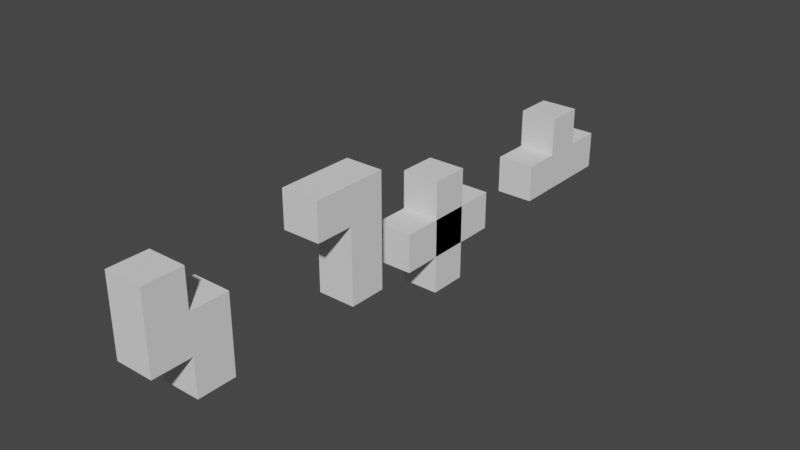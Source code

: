 # Source: tetris-ojekte.blend  (saved by Blender 3.3.6; exported with 4.5.12 LTS)
import bpy
from mathutils import Matrix  # noqa: F401  (used for matrix-valued properties, if any)

bpy.ops.wm.read_factory_settings(use_empty=True)
scene = bpy.context.scene
scene.name = 'Scene'

# ---- collections
col_collection = bpy.data.collections.new('Collection'); scene.collection.children.link(col_collection)

# ---- world
world_world = bpy.data.worlds.new('World'); scene.world = world_world
world_world.use_nodes = True; world_world.node_tree.nodes.clear()
_N = world_world.node_tree.nodes; _L = world_world.node_tree.links
n0 = _N.new('ShaderNodeOutputWorld'); n0.name = 'World Output'; n0.location = (300, 300)
n1 = _N.new('ShaderNodeBackground'); n1.name = 'Background'; n1.location = (10, 300)
n1.inputs[0].default_value = (0.05088, 0.05088, 0.05088, 1.0)
_L.new(n1.outputs[0], n0.inputs[0])
n0.is_active_output = True
world_world.color = (0.05088, 0.05088, 0.05088)
world_world.use_sun_shadow = False
world_world.sun_shadow_jitter_overblur = 0.0

# ---- meshes
me_cube_001 = bpy.data.meshes.new('Cube.001')
me_cube_001.from_pydata([(-1.0, -1.0, -1.0), (-1.0, -1.0, 1.0), (-1.0, 1.0, -1.0), (-1.0, 1.0, 1.0), (1.0, -1.0, -1.0), (1.0, -1.0, 1.0), (1.0, 1.0, -1.0), (1.0, 1.0, 1.0), (-1.0, -1.0, 2.997), (-1.0, 1.0, 2.997), (1.0, -1.0, 2.997), (1.0, 1.0, 2.997), (-1.0, -1.0, -2.984), (-1.0, 1.0, -2.984), (1.0, -1.0, -2.984), (1.0, 1.0, -2.984), (-1.0, -3.021, -1.0), (-1.0, -3.021, 1.0), (1.0, -3.021, -1.0), (1.0, -3.021, 1.0), (-1.0, 3.009, -1.0), (-1.0, 3.009, 1.0), (1.0, 3.009, -1.0), (1.0, 3.009, 1.0), (-1.0, -1.0, -1.0), (-1.0, -1.0, 1.0), (-1.0, 1.0, -1.0), (-1.0, 1.0, 1.0), (1.0, -1.0, -1.0), (1.0, -1.0, 1.0), (1.0, 1.0, -1.0), (1.0, 1.0, 1.0)], [], [(0, 1, 3, 2), (7, 6, 22, 23), (6, 7, 5, 4), (0, 4, 18, 16), (4, 0, 12, 14), (5, 7, 11, 10), (11, 9, 8, 10), (3, 1, 8, 9), (1, 5, 10, 8), (7, 3, 9, 11), (13, 15, 14, 12), (2, 6, 15, 13), (0, 2, 13, 12), (6, 4, 14, 15), (18, 19, 17, 16), (5, 1, 17, 19), (4, 5, 19, 18), (1, 0, 16, 17), (20, 21, 23, 22), (6, 2, 20, 22), (3, 7, 23, 21), (2, 3, 21, 20), (24, 25, 27, 26), (26, 27, 31, 30), (30, 31, 29, 28), (28, 29, 25, 24), (26, 30, 28, 24), (31, 27, 25, 29)])
_uv = me_cube_001.uv_layers.new(name='UVMap')
_uv.uv.foreach_set('vector', [0.1839, 0.09385, 0.2768, 0.1856, 0.185, 0.2785, 0.09215, 0.1867, 0.5545, 0.09328, 0.4616, 0.185, 0.3695, 0.09174, 0.4623, 0.0, 0.4616, 0.185, 0.5545, 0.09328, 0.6462, 0.1861, 0.5533, 0.2779, 0.8695, 0.5247, 0.7389, 0.5247, 0.7389, 0.3928, 0.8695, 0.3928, 0.7389, 0.5247, 0.8695, 0.5247, 0.8695, 0.6542, 0.7389, 0.6542, 0.6462, 0.1861, 0.5545, 0.09328, 0.6472, 0.001692, 0.7389, 0.09456, 1.0, 0.1305, 0.8695, 0.1305, 0.8695, 0.0, 1.0, 3.909e-08, 0.185, 0.2785, 0.2768, 0.1856, 0.3695, 0.2772, 0.2777, 0.37, 0.8695, 0.1303, 0.7389, 0.1303, 0.7389, 0.0, 0.8695, 0.0, 1.0, 0.2609, 0.8695, 0.2609, 0.8695, 0.1305, 1.0, 0.1305, 0.8695, 0.7847, 0.7389, 0.7847, 0.7389, 0.6542, 0.8695, 0.6542, 0.8695, 0.6536, 1.0, 0.6536, 1.0, 0.7831, 0.8695, 0.7831, 0.1839, 0.09385, 0.09215, 0.1867, 6.997e-06, 0.09569, 0.09175, 0.002823, 0.4616, 0.185, 0.5533, 0.2779, 0.4612, 0.3689, 0.3695, 0.276, 0.7389, 0.3928, 0.7389, 0.2622, 0.8695, 0.2622, 0.8695, 0.3928, 0.7389, 0.1303, 0.8695, 0.1303, 0.8695, 0.2622, 0.7389, 0.2622, 0.5533, 0.2779, 0.6462, 0.1861, 0.7389, 0.28, 0.6461, 0.3717, 0.2768, 0.1856, 0.1839, 0.09385, 0.2766, 0.0, 0.3695, 0.09174, 0.8695, 0.5225, 0.8695, 0.392, 1.0, 0.392, 1.0, 0.5225, 1.0, 0.6536, 0.8695, 0.6536, 0.8695, 0.5225, 1.0, 0.5225, 0.8695, 0.2609, 1.0, 0.2609, 1.0, 0.392, 0.8695, 0.392, 0.09215, 0.1867, 0.185, 0.2785, 0.09287, 0.3717, 0.0, 0.28, 0.375, 0.0, 0.625, 0.0, 0.625, 0.25, 0.375, 0.25, 0.375, 0.25, 0.625, 0.25, 0.625, 0.5, 0.375, 0.5, 0.375, 0.5, 0.625, 0.5, 0.625, 0.75, 0.375, 0.75, 0.375, 0.75, 0.625, 0.75, 0.625, 1.0, 0.375, 1.0, 0.125, 0.5, 0.375, 0.5, 0.375, 0.75, 0.125, 0.75, 0.625, 0.5, 0.875, 0.5, 0.875, 0.75, 0.625, 0.75])
me_cube_001.update()
me_cube = bpy.data.meshes.new('Cube')
me_cube.from_pydata([(-1.0, -1.0, -1.0), (-1.0, -1.0, 1.0), (-1.0, 1.0, -1.0), (-1.0, 1.0, 1.0), (1.0, -1.0, -1.0), (1.0, -1.0, 1.0), (1.0, 1.0, -1.0), (1.0, 1.0, 1.0), (-1.0, -1.0, 3.011), (-1.0, 1.0, 3.011), (1.0, 1.0, 3.011), (1.0, -1.0, 3.011), (-1.0, -1.0, 4.993), (-1.0, 1.0, 4.993), (1.0, 1.0, 4.993), (1.0, -1.0, 4.993), (1.0, -1.0, 3.011), (-1.0, -1.0, 3.011), (1.0, -1.0, 4.993), (-1.0, -1.0, 4.993), (1.0, -3.04, 3.011), (-1.0, -3.04, 3.011), (1.0, -3.04, 4.993), (-1.0, -3.04, 4.993)], [], [(0, 1, 3, 2), (2, 3, 7, 6), (6, 7, 5, 4), (4, 5, 1, 0), (2, 6, 4, 0), (7, 3, 9, 10), (11, 10, 14, 15), (5, 7, 10, 11), (3, 1, 8, 9), (1, 5, 11, 8), (14, 13, 12, 15), (9, 8, 12, 13), (11, 15, 18, 16), (10, 9, 13, 14), (16, 18, 22, 20), (15, 12, 19, 18), (8, 11, 16, 17), (12, 8, 17, 19), (21, 20, 22, 23), (17, 16, 20, 21), (19, 17, 21, 23), (18, 19, 23, 22)])
_uv = me_cube.uv_layers.new(name='UVMap')
_uv.uv.foreach_set('vector', [0.375, 0.0, 0.625, 0.0, 0.625, 0.25, 0.375, 0.25, 0.375, 0.25, 0.625, 0.25, 0.625, 0.5, 0.375, 0.5, 0.375, 0.5, 0.625, 0.5, 0.625, 0.75, 0.375, 0.75, 0.375, 0.75, 0.625, 0.75, 0.625, 1.0, 0.375, 1.0, 0.125, 0.5, 0.375, 0.5, 0.375, 0.75, 0.125, 0.75, 0.625, 0.5, 0.625, 0.25, 0.625, 0.25, 0.625, 0.5, 0.625, 0.75, 0.625, 0.5, 0.625, 0.5, 0.625, 0.75, 0.625, 0.75, 0.625, 0.5, 0.625, 0.5, 0.625, 0.75, 0.625, 0.25, 0.625, 0.0, 0.625, 0.0, 0.625, 0.25, 0.625, 1.0, 0.625, 0.75, 0.625, 0.75, 0.625, 1.0, 0.625, 0.5, 0.875, 0.5, 0.875, 0.75, 0.625, 0.75, 0.625, 0.25, 0.625, 0.0, 0.625, 0.0, 0.625, 0.25, 0.625, 0.75, 0.625, 0.75, 0.625, 0.75, 0.625, 0.75, 0.625, 0.5, 0.625, 0.25, 0.625, 0.25, 0.625, 0.5, 0.625, 0.75, 0.625, 0.75, 0.625, 0.75, 0.625, 0.75, 0.625, 0.75, 0.875, 0.75, 0.875, 0.75, 0.625, 0.75, 0.625, 1.0, 0.625, 0.75, 0.625, 0.75, 0.625, 1.0, 0.625, 0.0, 0.625, 0.0, 0.625, 0.0, 0.625, 0.0, 0.625, 1.0, 0.625, 0.75, 0.625, 0.75, 0.625, 1.0, 0.625, 1.0, 0.625, 0.75, 0.625, 0.75, 0.625, 1.0, 0.625, 0.0, 0.625, 0.0, 0.625, 0.0, 0.625, 0.0, 0.625, 0.75, 0.875, 0.75, 0.875, 0.75, 0.625, 0.75])
me_cube.update()
me_cube_002 = bpy.data.meshes.new('Cube.002')
me_cube_002.from_pydata([(-1.0, -1.0, -1.0), (-1.0, -1.0, 1.0), (-1.0, 1.0, -1.0), (-1.0, 1.0, 1.0), (1.0, -1.0, -1.0), (1.0, -1.0, 1.0), (1.0, 1.0, -1.0), (1.0, 1.0, 1.0), (-1.0, -3.011, -1.0), (-1.0, -3.011, 1.0), (1.0, -3.011, 1.0), (1.0, -3.011, -1.0), (-1.0, -4.993, -1.0), (-1.0, -4.993, 1.0), (1.0, -4.993, 1.0), (1.0, -4.993, -1.0), (1.0, -1.0, 3.04), (-1.0, -1.0, 3.04), (1.0, -3.011, 3.04), (-1.0, -3.011, 3.04)], [], [(0, 1, 3, 2), (2, 3, 7, 6), (6, 7, 5, 4), (1, 0, 8, 9), (2, 6, 4, 0), (7, 3, 1, 5), (8, 11, 15, 12), (0, 4, 11, 8), (10, 5, 16, 18), (4, 5, 10, 11), (15, 14, 13, 12), (9, 8, 12, 13), (10, 9, 13, 14), (11, 10, 14, 15), (16, 17, 19, 18), (1, 9, 19, 17), (9, 10, 18, 19), (5, 1, 17, 16)])
_uv = me_cube_002.uv_layers.new(name='UVMap')
_uv.uv.foreach_set('vector', [0.375, 0.0, 0.625, 0.0, 0.625, 0.25, 0.375, 0.25, 0.375, 0.25, 0.625, 0.25, 0.625, 0.5, 0.375, 0.5, 0.375, 0.5, 0.625, 0.5, 0.625, 0.75, 0.375, 0.75, 0.625, 0.0, 0.375, 0.0, 0.375, 0.0, 0.625, 0.0, 0.125, 0.5, 0.375, 0.5, 0.375, 0.75, 0.125, 0.75, 0.625, 0.5, 0.875, 0.5, 0.875, 0.75, 0.625, 0.75, 0.125, 0.75, 0.375, 0.75, 0.375, 0.75, 0.125, 0.75, 0.125, 0.75, 0.375, 0.75, 0.375, 0.75, 0.125, 0.75, 0.625, 0.75, 0.625, 0.75, 0.625, 0.75, 0.625, 0.75, 0.375, 0.75, 0.625, 0.75, 0.625, 0.75, 0.375, 0.75, 0.375, 0.75, 0.625, 0.75, 0.625, 1.0, 0.375, 1.0, 0.625, 0.0, 0.375, 0.0, 0.375, 0.0, 0.625, 0.0, 0.625, 0.75, 0.875, 0.75, 0.875, 0.75, 0.625, 0.75, 0.375, 0.75, 0.625, 0.75, 0.625, 0.75, 0.375, 0.75, 0.625, 0.75, 0.875, 0.75, 0.875, 0.75, 0.625, 0.75, 0.625, 0.0, 0.625, 0.0, 0.625, 0.0, 0.625, 0.0, 0.875, 0.75, 0.625, 0.75, 0.625, 0.75, 0.875, 0.75, 0.625, 0.75, 0.875, 0.75, 0.875, 0.75, 0.625, 0.75])
me_cube_002.update()
me_cube_003 = bpy.data.meshes.new('Cube.003')
me_cube_003.from_pydata([(-1.0, -1.0, -1.0), (-1.0, -1.0, 1.0), (-1.0, 1.0, -1.0), (-1.0, 1.0, 1.0), (1.0, -1.0, -1.0), (1.0, -1.0, 1.0), (1.0, 1.0, -1.0), (1.0, 1.0, 1.0), (-1.0, -1.0, 3.011), (-1.0, 1.0, 3.011), (1.0, 1.0, 3.011), (1.0, -1.0, 3.011), (1.0, -3.04, 1.0), (-1.0, -3.04, 1.0), (1.0, -3.04, 3.011), (-1.0, -3.04, 3.011), (1.0, -1.0, 4.993), (-1.0, -1.0, 4.993), (1.0, -3.04, 4.993), (-1.0, -3.04, 4.993)], [], [(0, 1, 3, 2), (2, 3, 7, 6), (6, 7, 5, 4), (4, 5, 1, 0), (2, 6, 4, 0), (5, 7, 10, 11), (10, 9, 8, 11), (3, 1, 8, 9), (5, 11, 14, 12), (7, 3, 9, 10), (13, 12, 14, 15), (15, 14, 18, 19), (1, 5, 12, 13), (8, 1, 13, 15), (16, 17, 19, 18), (11, 8, 17, 16), (8, 15, 19, 17), (14, 11, 16, 18)])
_uv = me_cube_003.uv_layers.new(name='UVMap')
_uv.uv.foreach_set('vector', [0.375, 0.0, 0.625, 0.0, 0.625, 0.25, 0.375, 0.25, 0.375, 0.25, 0.625, 0.25, 0.625, 0.5, 0.375, 0.5, 0.375, 0.5, 0.625, 0.5, 0.625, 0.75, 0.375, 0.75, 0.375, 0.75, 0.625, 0.75, 0.625, 1.0, 0.375, 1.0, 0.125, 0.5, 0.375, 0.5, 0.375, 0.75, 0.125, 0.75, 0.625, 0.75, 0.625, 0.5, 0.625, 0.5, 0.625, 0.75, 0.625, 0.5, 0.875, 0.5, 0.875, 0.75, 0.625, 0.75, 0.625, 0.25, 0.625, 0.0, 0.625, 0.0, 0.625, 0.25, 0.625, 0.75, 0.625, 0.75, 0.625, 0.75, 0.625, 0.75, 0.625, 0.5, 0.625, 0.25, 0.625, 0.25, 0.625, 0.5, 0.625, 1.0, 0.625, 0.75, 0.625, 0.75, 0.625, 1.0, 0.625, 1.0, 0.625, 0.75, 0.625, 0.75, 0.625, 1.0, 0.625, 1.0, 0.625, 0.75, 0.625, 0.75, 0.625, 1.0, 0.625, 0.0, 0.625, 0.0, 0.625, 0.0, 0.625, 0.0, 0.625, 0.75, 0.875, 0.75, 0.875, 0.75, 0.625, 0.75, 0.625, 0.75, 0.875, 0.75, 0.875, 0.75, 0.625, 0.75, 0.625, 0.0, 0.625, 0.0, 0.625, 0.0, 0.625, 0.0, 0.625, 0.75, 0.625, 0.75, 0.625, 0.75, 0.625, 0.75])
me_cube_003.update()

# ---- objects
ob_cross = bpy.data.objects.new('cross', me_cube_001)
ob_el = bpy.data.objects.new('el', me_cube)
ob_a = bpy.data.objects.new('a', me_cube_002)
ob_s = bpy.data.objects.new('s', me_cube_003)

# ---- transforms, parenting, visibility, modifiers, constraints
ob_cross.location = (0.0, 0.0, 0.0)
ob_el.location = (0.0, -5.974, 0.0)
ob_a.location = (0.0, 12.04, 0.0)
ob_s.location = (0.0, -15.01, 0.0)

# ---- collection membership
col_collection.objects.link(ob_cross)
col_collection.objects.link(ob_el)
col_collection.objects.link(ob_a)
col_collection.objects.link(ob_s)

# ---- scene / render settings (as saved in the file)
scene.frame_start = 1; scene.frame_end = 250; scene.frame_set(1)
scene.render.engine = 'BLENDER_EEVEE_NEXT'
scene.cycles.sampling_pattern = 'TABULATED_SOBOL'
scene.cycles.use_light_tree = False
scene.view_settings.view_transform = 'Filmic'
bpy.context.view_layer.update()

# ---- added for rendering (the .blend has no active camera and no usable light): camera, sun
cam_auto = bpy.data.cameras.new('AutoCamera')
cam_auto.lens = 50.0
cam_auto.sensor_width = 36.0
cam_auto.clip_end = 1000.0
ob_auto_camera = bpy.data.objects.new('AutoCamera', cam_auto)
scene.collection.objects.link(ob_auto_camera)
ob_auto_camera.location = (29.7492, -38.2053, 24.8035)
ob_auto_camera.rotation_euler = (1.09748, -7.21219e-08, 0.694738)
scene.camera = ob_auto_camera
light_auto_sun = bpy.data.lights.new('AutoSun', 'SUN')
light_auto_sun.energy = 3.0
light_auto_sun.angle = 0.0523599
ob_auto_sun = bpy.data.objects.new('AutoSun', light_auto_sun)
scene.collection.objects.link(ob_auto_sun)
ob_auto_sun.rotation_euler = (0.872665, 0.174533, 0.523599)
bpy.context.view_layer.update()
